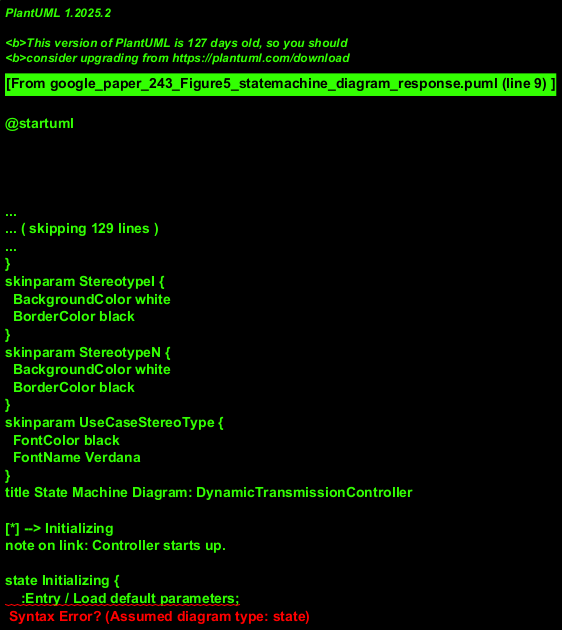

The diagram above was rendered by PlantUML. Its source (embedded in the PNG):
@startuml
!theme plain
title State Machine Diagram: DynamicTransmissionController

[*] --> Initializing
note on link: Controller starts up.

state Initializing {
    :Entry / Load default parameters;
    --> ReadyForEstimation : InitializationComplete
}

state ReadyForEstimation {
    :Entry / Await trigger (e.g., new frame, timer);
    -- NewFrameAvailable / NetworkUpdateEvent --> EstimatingBandwidth
}
note right of ReadyForEstimation::NetworkUpdateEvent
  Could be a periodic timer or
  feedback from network layer.
end note

state EstimatingBandwidth {
    :Entry / Collect current network statistics;
    :Do / Analyze statistics (e.g. RTT, loss, throughput);
    --> SelectingConfiguration : EstimationComplete
}

state SelectingConfiguration {
    :Entry / Evaluate current frame/block requirements;
    :Do / Match network conditions and frame needs to available configs;
    note left: Chooses appropriate Block Index, Encoder Config\n(one of Config 1-4), and frame selection strategy.
    --> ApplyingConfiguration : ConfigurationProfileDetermined
}

state ApplyingConfiguration {
    :Entry / Prepare configuration update for Neural Encoder;
    :Do / Send new BlockIndexData and EncoderConfig to NeuralEncoder;
    --> ReadyForEstimation : ConfigurationApplied
    note on link: Cycle repeats for next adaptation window.
}

@enduml